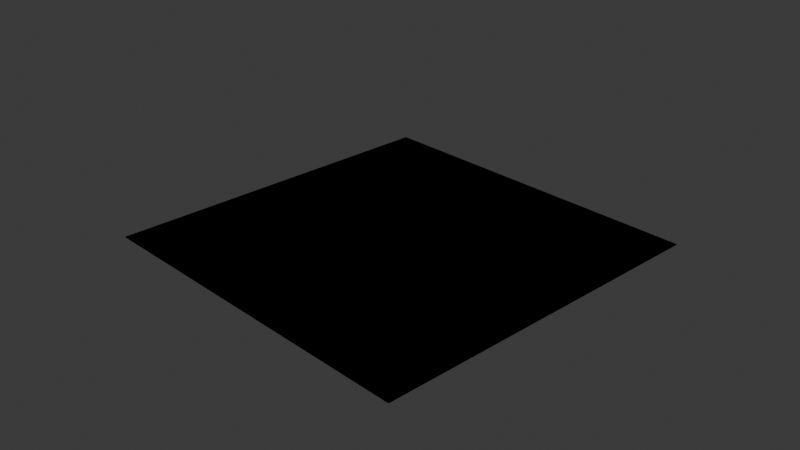 # Source: koch_surface_0.blend  (saved by Blender 4.5.91; exported with 4.5.12 LTS)
import bpy
from mathutils import Matrix  # noqa: F401  (used for matrix-valued properties, if any)

bpy.ops.wm.read_factory_settings(use_empty=True)
scene = bpy.context.scene
scene.name = 'Scene'

# ---- collections
col_collection = bpy.data.collections.new('Collection'); scene.collection.children.link(col_collection)

# ---- materials (node trees are filled in below, after node groups)
mat_material = bpy.data.materials.new('Material')
mat_material.alpha_threshold = 0.0
mat_material.roughness = 0.5
mat_material.line_color = (0.0, 0.0, 0.0, 1.0)

# ---- node groups
ng_quadratic_koch_surface = bpy.data.node_groups.new('Quadratic Koch Surface', 'GeometryNodeTree')
_s = ng_quadratic_koch_surface.interface.new_socket(name='Geometry', in_out='OUTPUT', socket_type='NodeSocketGeometry')
_s = ng_quadratic_koch_surface.interface.new_socket(name='Geometry', in_out='INPUT', socket_type='NodeSocketGeometry')
_s = ng_quadratic_koch_surface.interface.new_socket(name='Iterations', in_out='INPUT', socket_type='NodeSocketInt')
_s.min_value = 0
_s.max_value = 4
ng_quadratic_koch_surface.is_modifier = True
_N = ng_quadratic_koch_surface.nodes; _L = ng_quadratic_koch_surface.links
n0 = _N.new('NodeGroupInput'); n0.name = 'Group Input'; n0.location = (-1409, 64)
n1 = _N.new('NodeGroupOutput'); n1.name = 'Group Output'; n1.location = (2206, 300)
n2 = _N.new('GeometryNodeInstanceOnPoints'); n2.name = 'Instance on Points'; n2.location = (208, 430)
n2.inputs[6].default_value = (0.5, 0.5, 0.5)
n3 = _N.new('GeometryNodeJoinGeometry'); n3.name = 'Join Geometry'; n3.location = (485, 380)
n4 = _N.new('GeometryNodeTransform'); n4.name = 'Transform Geometry'; n4.location = (-453, 598)
n4.inputs[3].default_value = (0.75, 0.75, 0.75)
n5 = _N.new('GeometryNodeRepeatInput'); n5.name = 'Repeat Input'; n5.location = (-296, 215)
n6 = _N.new('GeometryNodeRepeatOutput'); n6.name = 'Repeat Output'; n6.location = (661, 353)
n7 = _N.new('GeometryNodeRealizeInstances'); n7.name = 'Realize Instances'; n7.location = (954, 319)
n8 = _N.new('GeometryNodeMeshCube'); n8.name = 'Cube.001'; n8.location = (-1177, -83)
n8.inputs[0].default_value = (3.0, 3.0, 0.0)
n9 = _N.new('GeometryNodeJoinGeometry'); n9.name = 'Join Geometry.001'; n9.location = (-875, 332)
n10 = _N.new('ShaderNodeMath'); n10.name = 'Math'; n10.location = (1126, -49)
n10.operation = 'LESS_THAN'
n10.inputs[1].default_value = -0.5
n11 = _N.new('GeometryNodeInputPosition'); n11.name = 'Position'; n11.location = (662, 26)
n12 = _N.new('ShaderNodeSeparateXYZ'); n12.name = 'Separate XYZ'; n12.location = (874, 104)
n13 = _N.new('GeometryNodeDeleteGeometry'); n13.name = 'Delete Geometry'; n13.location = (1323, 51)
n14 = _N.new('GeometryNodeTransform'); n14.name = 'Transform Geometry.001'; n14.location = (-739, 131)
n14.inputs[2].default_value = (0.0, 0.0, 3.142)
n14.inputs[3].default_value = (0.75, 0.75, 1.0)
n15 = _N.new('GeometryNodeJoinGeometry'); n15.name = 'Join Geometry.002'; n15.location = (-1, 366)
n16 = _N.new('GeometryNodeMeshCube'); n16.name = 'Cube.002'; n16.location = (-148, -42)
n17 = _N.new('GeometryNodeJoinGeometry'); n17.name = 'Join Geometry.003'; n17.location = (-19, 265)
n18 = _N.new('GeometryNodeMeshCube'); n18.name = 'Cube.003'; n18.location = (1326, 575)
n18.inputs[0].default_value = (4.0, 4.0, 0.0)
n19 = _N.new('GeometryNodeJoinGeometry'); n19.name = 'Join Geometry.004'; n19.location = (1808, 34)
n20 = _N.new('GeometryNodeTransform'); n20.name = 'Transform Geometry.002'; n20.location = (1572, 464)
n20.inputs[1].default_value = (0.0, 0.0, -0.25)
n21 = _N.new('GeometryNodeRealizeInstances'); n21.name = 'Realize Instances.001'; n21.location = (2026, 190)
n5.pair_with_output(n6)
_L.new(n3.outputs[0], n6.inputs[0])
_L.new(n17.outputs[0], n2.inputs[2])
_L.new(n2.outputs[0], n3.inputs[0])
_L.new(n6.outputs[0], n7.inputs[0])
_L.new(n0.outputs[0], n9.inputs[0])
_L.new(n9.outputs[0], n4.inputs[0])
_L.new(n11.outputs[0], n12.inputs[0])
_L.new(n12.outputs[2], n10.inputs[0])
_L.new(n10.outputs[0], n13.inputs[1])
_L.new(n7.outputs[0], n13.inputs[0])
_L.new(n8.outputs[0], n14.inputs[0])
_L.new(n14.outputs[0], n15.inputs[0])
_L.new(n4.outputs[0], n15.inputs[0])
_L.new(n15.outputs[0], n2.inputs[0])
_L.new(n5.outputs[1], n17.inputs[0])
_L.new(n16.outputs[0], n17.inputs[0])
_L.new(n16.outputs[0], n3.inputs[0])
_L.new(n20.outputs[0], n19.inputs[0])
_L.new(n13.outputs[0], n19.inputs[0])
_L.new(n21.outputs[0], n1.inputs[0])
_L.new(n18.outputs[0], n20.inputs[0])
_L.new(n19.outputs[0], n21.inputs[0])
_L.new(n0.outputs[1], n5.inputs[0])
n1.is_active_output = True

# ---- material node trees
mat_material.use_nodes = True; mat_material.node_tree.nodes.clear()
_N = mat_material.node_tree.nodes; _L = mat_material.node_tree.links
n0 = _N.new('ShaderNodeOutputMaterial'); n0.name = 'Material Output'; n0.location = (200, 100)
n1 = _N.new('ShaderNodeBsdfPrincipled'); n1.name = 'Principled BSDF'; n1.location = (-200, 100)
n1.inputs[3].default_value = 1.45
_L.new(n1.outputs[0], n0.inputs[0])
n0.is_active_output = True

# ---- world
world_world = bpy.data.worlds.new('World'); scene.world = world_world
world_world.use_nodes = True; world_world.node_tree.nodes.clear()
_N = world_world.node_tree.nodes; _L = world_world.node_tree.links
n0 = _N.new('ShaderNodeOutputWorld'); n0.name = 'World Output'; n0.location = (200, 100)
n1 = _N.new('ShaderNodeBackground'); n1.name = 'Background'; n1.location = (-200, 100)
n1.inputs[0].default_value = (0.05088, 0.05088, 0.05088, 1.0)
_L.new(n1.outputs[0], n0.inputs[0])
n0.is_active_output = True
world_world.color = (0.05088, 0.05088, 0.05088)
world_world.sun_shadow_jitter_overblur = 0.0

# ---- cameras
cam_camera = bpy.data.cameras.new('Camera')
cam_camera.clip_end = 100.0
cam_camera.ortho_scale = 7.314

# ---- lights
light_light = bpy.data.lights.new('Light', 'POINT')
light_light.energy = 1000.0
light_light.shadow_soft_size = 0.1

# ---- meshes
me_cube = bpy.data.meshes.new('Cube')
me_cube.from_pydata([(0.0, 0.0, 1.0), (0.0, 0.0, -1.0), (1.0, 0.0, 0.0), (-1.0, 0.0, 0.0), (0.0, 1.0, 0.0), (0.0, -1.0, 0.0)], [], [(5, 0, 3), (4, 0, 2), (1, 4, 2), (1, 5, 3), (1, 2, 5), (1, 3, 4), (3, 0, 4), (2, 0, 5)])
_uv = me_cube.uv_layers.new(name='UVMap')
_uv.uv.foreach_set('vector', [0.5, 0.875, 0.625, 1.0, 0.5, 1.0, 0.5, 0.375, 0.625, 0.5, 0.5, 0.5, 0.375, 0.375, 0.5, 0.375, 0.5, 0.5, 0.375, 0.875, 0.5, 0.875, 0.5, 1.0, 0.375, 0.75, 0.5, 0.75, 0.5, 0.875, 0.375, 0.25, 0.5, 0.25, 0.5, 0.375, 0.5, 0.25, 0.625, 0.375, 0.5, 0.375, 0.5, 0.75, 0.625, 0.875, 0.5, 0.875])
me_cube.materials.append(mat_material)
me_cube.use_mirror_vertex_groups = False
me_cube.update()

# ---- objects
ob_cube = bpy.data.objects.new('Cube', me_cube)
ob_light = bpy.data.objects.new('Light', light_light)
ob_camera = bpy.data.objects.new('Camera', cam_camera)

# ---- transforms, parenting, visibility, modifiers, constraints
ob_cube.location = (0.0, 0.0, 0.0)
ob_cube.lock_rotations_4d = False
ob_cube.empty_display_type = 'ARROWS'
ob_cube.lineart.crease_threshold = 0.0
_m = ob_cube.modifiers.new('GeometryNodes', 'NODES')
_m.node_group = ng_quadratic_koch_surface
ob_light.location = (4.076, 1.005, 5.904)
ob_light.rotation_euler = (0.6503, 0.05522, 1.866)
ob_light.lock_rotations_4d = False
ob_light.empty_display_type = 'ARROWS'
ob_light.color = (0.0, 0.0, 0.0, 0.0)
ob_light.lineart.crease_threshold = 0.0
ob_camera.location = (7.359, -6.926, 4.958)
ob_camera.rotation_euler = (1.109, 0.0, 0.8149)
ob_camera.lock_rotations_4d = False
ob_camera.empty_display_type = 'ARROWS'
ob_camera.color = (0.0, 0.0, 0.0, 0.0)
ob_camera.display_type = 'WIRE'
ob_camera.lineart.crease_threshold = 0.0

# ---- collection membership
col_collection.objects.link(ob_cube)
col_collection.objects.link(ob_light)
col_collection.objects.link(ob_camera)

# ---- scene / render settings (as saved in the file)
scene.camera = ob_camera
scene.frame_start = 1; scene.frame_end = 250; scene.frame_set(1)
scene.render.engine = 'BLENDER_EEVEE_NEXT'
bpy.context.view_layer.update()
